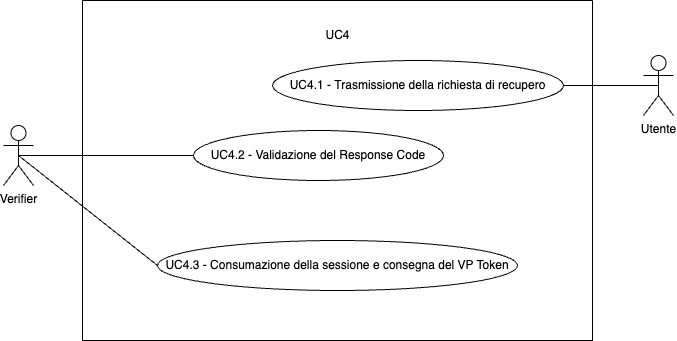

The diagram above was exported from draw.io. Its source (the exported page's mxGraphModel, read from the mxfile embedded in the PNG):
<mxGraphModel dx="1131" dy="764" grid="1" gridSize="10" guides="1" tooltips="1" connect="1" arrows="1" fold="1" page="1" pageScale="1" pageWidth="827" pageHeight="1169" math="0" shadow="0">
  <root>
    <mxCell id="0" />
    <mxCell id="1" parent="0" />
    <mxCell id="k71uru4q8NAy0S_YrwBi-1" value="" style="swimlane;startSize=0;" vertex="1" parent="1">
      <mxGeometry x="159" y="260" width="510" height="340" as="geometry" />
    </mxCell>
    <mxCell id="k71uru4q8NAy0S_YrwBi-3" value="UC4" style="text;html=1;align=center;verticalAlign=middle;resizable=0;points=[];autosize=1;strokeColor=none;fillColor=none;" vertex="1" parent="k71uru4q8NAy0S_YrwBi-1">
      <mxGeometry x="230" y="20" width="50" height="30" as="geometry" />
    </mxCell>
    <mxCell id="k71uru4q8NAy0S_YrwBi-4" value="UC4.2 - Validazione del Response Code" style="ellipse;whiteSpace=wrap;html=1;" vertex="1" parent="k71uru4q8NAy0S_YrwBi-1">
      <mxGeometry x="111" y="130" width="250" height="50" as="geometry" />
    </mxCell>
    <mxCell id="k71uru4q8NAy0S_YrwBi-5" value="UC4.3 - Consumazione della sessione e consegna del VP Token" style="ellipse;whiteSpace=wrap;html=1;" vertex="1" parent="k71uru4q8NAy0S_YrwBi-1">
      <mxGeometry x="75" y="240" width="360" height="50" as="geometry" />
    </mxCell>
    <mxCell id="k71uru4q8NAy0S_YrwBi-9" value="UC4.1 -&amp;nbsp;Trasmissione della richiesta di recupero" style="ellipse;whiteSpace=wrap;html=1;" vertex="1" parent="k71uru4q8NAy0S_YrwBi-1">
      <mxGeometry x="190" y="60" width="291" height="50" as="geometry" />
    </mxCell>
    <mxCell id="k71uru4q8NAy0S_YrwBi-6" style="rounded=0;orthogonalLoop=1;jettySize=auto;html=1;exitX=0.5;exitY=0.5;exitDx=0;exitDy=0;exitPerimeter=0;entryX=0;entryY=0.5;entryDx=0;entryDy=0;endArrow=none;startFill=0;" edge="1" parent="1" source="k71uru4q8NAy0S_YrwBi-2" target="k71uru4q8NAy0S_YrwBi-4">
      <mxGeometry relative="1" as="geometry" />
    </mxCell>
    <mxCell id="k71uru4q8NAy0S_YrwBi-7" style="rounded=0;orthogonalLoop=1;jettySize=auto;html=1;exitX=0.5;exitY=0.5;exitDx=0;exitDy=0;exitPerimeter=0;entryX=0;entryY=0.5;entryDx=0;entryDy=0;endArrow=none;startFill=0;" edge="1" parent="1" source="k71uru4q8NAy0S_YrwBi-2" target="k71uru4q8NAy0S_YrwBi-5">
      <mxGeometry relative="1" as="geometry" />
    </mxCell>
    <mxCell id="k71uru4q8NAy0S_YrwBi-2" value="Verifier" style="shape=umlActor;verticalLabelPosition=bottom;verticalAlign=top;html=1;outlineConnect=0;" vertex="1" parent="1">
      <mxGeometry x="80" y="385" width="30" height="60" as="geometry" />
    </mxCell>
    <mxCell id="k71uru4q8NAy0S_YrwBi-8" value="Utente" style="shape=umlActor;verticalLabelPosition=bottom;verticalAlign=top;html=1;outlineConnect=0;" vertex="1" parent="1">
      <mxGeometry x="720" y="315" width="30" height="60" as="geometry" />
    </mxCell>
    <mxCell id="k71uru4q8NAy0S_YrwBi-10" style="rounded=0;orthogonalLoop=1;jettySize=auto;html=1;exitX=1;exitY=0.5;exitDx=0;exitDy=0;entryX=0.5;entryY=0.5;entryDx=0;entryDy=0;entryPerimeter=0;endArrow=none;startFill=0;" edge="1" parent="1" source="k71uru4q8NAy0S_YrwBi-9" target="k71uru4q8NAy0S_YrwBi-8">
      <mxGeometry relative="1" as="geometry" />
    </mxCell>
  </root>
</mxGraphModel>